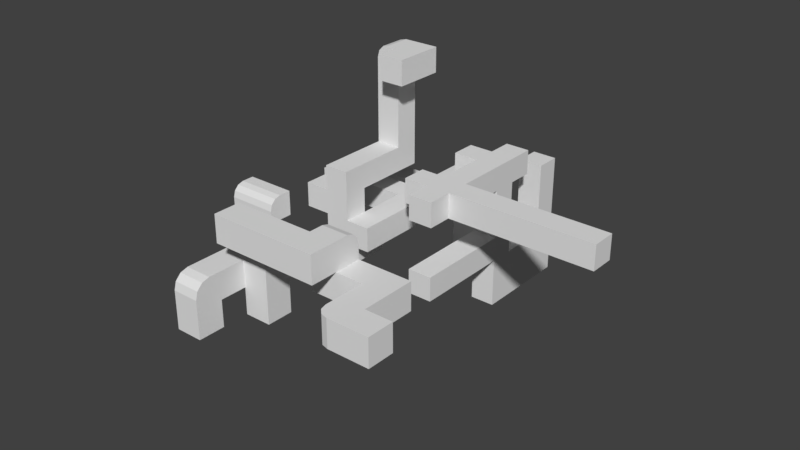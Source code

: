 # Source: level2.blend  (saved by Blender 2.79.0; exported with 4.5.12 LTS)
import bpy
from mathutils import Matrix  # noqa: F401  (used for matrix-valued properties, if any)

bpy.ops.wm.read_factory_settings(use_empty=True)
scene = bpy.context.scene
scene.name = 'Scene'

# ---- collections
col_collection_1 = bpy.data.collections.new('Collection 1'); scene.collection.children.link(col_collection_1)

# ---- materials (node trees are filled in below, after node groups)
mat_material = bpy.data.materials.new('Material')
mat_material.alpha_threshold = 0.0
mat_material.use_transparent_shadow = False
mat_material.roughness = 0.5
mat_material.line_color = (0.0, 0.0, 0.0, 1.0)

# ---- material node trees

# ---- world
world_world = bpy.data.worlds.new('World'); scene.world = world_world
world_world.color = (0.05088, 0.05088, 0.05088)
world_world.use_sun_shadow = False
world_world.sun_shadow_jitter_overblur = 0.0
world_world.cycles.sampling_method = 'MANUAL'

# ---- meshes
me_cube_010 = bpy.data.meshes.new('Cube.010')
me_cube_010.from_pydata([(-0.5, 0.5, 0.5), (0.5, 0.5, 0.5), (-0.5, 0.5, -0.5), (-0.5, -0.5, -0.5), (0.5, 0.5, -0.5), (0.5, -0.5, -0.5), (1.5, 0.5, 0.5), (1.5, -0.5, -0.5), (1.5, 0.5, -0.5), (-0.5, -0.5, -0.001699), (-0.5, 0.001699, 0.5), (-0.5, -0.4328, 0.2492), (-0.5, -0.2492, 0.4328), (0.5, -0.5, -0.001699), (0.5, 0.001699, 0.5), (0.5, -0.4328, 0.2492), (0.5, -0.2492, 0.4328), (1.5, 0.001699, 0.5), (1.5, -0.5, -0.001699), (1.5, -0.2492, 0.4328), (1.5, -0.4328, 0.2492)], [], [(1, 14, 17, 6), (13, 9, 3, 5), (2, 4, 5, 3), (0, 1, 4, 2), (1, 0, 10, 14), (4, 1, 6, 8), (5, 4, 8, 7), (13, 5, 7, 18), (6, 17, 19, 20, 18, 7, 8), (9, 13, 15, 11), (11, 15, 16, 12), (12, 16, 14, 10), (13, 18, 20, 15), (15, 20, 19, 16), (16, 19, 17, 14), (9, 11, 12, 10, 0, 2, 3)])
me_cube_010.use_remesh_preserve_volume = False
me_cube_010.use_remesh_preserve_attributes = False
me_cube_010.use_mirror_vertex_groups = False
me_cube_010.update()
me_cube_006 = bpy.data.meshes.new('Cube.006')
me_cube_006.from_pydata([(-0.5, -0.5, -0.5), (-0.5, -0.5, 0.5), (-0.5, 1.5, -0.5), (-0.5, 1.5, 0.5), (0.5, -0.5, -0.5), (0.5, -0.5, 0.5), (0.5, 1.5, -0.5), (0.5, 1.5, 0.5), (-0.5, 2.5, 0.5), (-0.5, 2.5, -0.5), (0.5, 2.5, -0.5), (0.5, 2.5, 0.5), (-3.5, 1.5, 0.5), (-3.5, 1.5, -0.5), (-3.5, 2.5, 0.5), (-3.5, 2.5, -0.5), (-4.5, 1.5, 0.5), (-4.5, 1.5, -0.5), (-4.5, 2.5, 0.5), (-4.5, 2.5, -0.5), (-3.5, 4.5, 0.5), (-3.5, 4.5, -0.5), (-4.5, 4.5, 0.5), (-4.5, 4.5, -0.5), (-3.5, 5.5, 0.5), (-3.5, 5.5, -0.5), (-4.5, 5.5, 0.5), (-4.5, 5.5, -0.5), (-4.5, 4.5, -1.5), (-3.5, 4.5, -1.5), (-4.5, 5.5, -1.5), (-3.5, 5.5, -1.5), (-2.5, 5.5, -0.5), (-2.5, 4.5, -0.5), (-2.5, 5.5, -1.5), (-2.5, 4.5, -1.5), (-0.5, 4.5, 0.5), (-0.5, 4.5, -0.5), (0.5, 4.5, -0.5), (0.5, 4.5, 0.5), (-0.5, 5.5, 0.5), (-0.5, 5.5, -0.5), (0.5, 5.5, -0.5), (0.5, 5.5, 0.5), (1.5, 4.5, 0.5), (1.5, 4.5, -0.5), (1.5, 5.5, 0.5), (1.5, 5.5, -0.5)], [], [(0, 1, 3, 2), (3, 7, 11, 8), (6, 7, 5, 4), (4, 5, 1, 0), (2, 6, 4, 0), (7, 3, 1, 5), (8, 11, 39, 36), (2, 3, 12, 13), (7, 6, 10, 11), (6, 2, 9, 10), (15, 13, 17, 19), (8, 9, 15, 14), (3, 8, 14, 12), (9, 2, 13, 15), (17, 16, 18, 19), (18, 14, 20, 22), (12, 14, 18, 16), (13, 12, 16, 17), (21, 23, 28, 29), (14, 15, 21, 20), (15, 19, 23, 21), (19, 18, 22, 23), (24, 25, 27, 26), (20, 21, 25, 24), (22, 20, 24, 26), (23, 22, 26, 27), (29, 28, 30, 31), (25, 21, 33, 32), (23, 27, 30, 28), (27, 25, 31, 30), (32, 33, 35, 34), (31, 25, 32, 34), (21, 29, 35, 33), (29, 31, 34, 35), (9, 8, 36, 37), (11, 10, 38, 39), (10, 9, 37, 38), (36, 39, 43, 40), (41, 40, 43, 42), (37, 36, 40, 41), (38, 42, 47, 45), (38, 37, 41, 42), (44, 45, 47, 46), (42, 43, 46, 47), (39, 38, 45, 44), (43, 39, 44, 46)])
me_cube_006.use_remesh_preserve_volume = False
me_cube_006.use_remesh_preserve_attributes = False
me_cube_006.use_mirror_vertex_groups = False
me_cube_006.update()
me_cube_008 = bpy.data.meshes.new('Cube.008')
me_cube_008.from_pydata([(-0.5, -0.5, -0.5), (-0.5, -0.5, 0.5), (-0.5, 0.5, -0.5), (-0.5, 0.5, 0.5), (0.5, -0.5, -0.5), (0.5, -0.5, 0.5), (0.5, 0.5, -0.5), (0.5, 0.5, 0.5), (-0.5, 1.5, 0.5), (-0.5, 1.5, -0.5), (0.5, 1.5, -0.5), (0.5, 1.5, 0.5), (0.5, 1.5, 3.5), (-0.5, 1.5, 3.5), (0.5, 0.5, 3.5), (-0.5, 0.5, 3.5), (1.5, -0.5, 3.5), (1.5, -0.5, 4.5), (0.5, -0.5, 3.5), (0.5, -0.5, 4.5), (0.5, 1.5, 4.5), (0.5, 0.5, 4.5), (1.5, 0.5, 3.5), (1.5, 1.5, 3.5), (1.5, 0.5, 4.5), (1.5, 1.5, 4.5), (0.05211, 0.5, 4.5), (-0.5, 0.5, 3.948), (-0.2239, 0.5, 4.426), (-0.426, 0.5, 4.224), (-0.5, 1.5, 3.948), (0.05211, 1.5, 4.5), (-0.426, 1.5, 4.224), (-0.2239, 1.5, 4.426)], [], [(0, 1, 3, 2), (11, 8, 13, 12), (21, 14, 18, 19), (4, 5, 1, 0), (2, 6, 4, 0), (7, 3, 1, 5), (9, 8, 11, 10), (7, 11, 12, 14), (7, 6, 10, 11), (6, 2, 9, 10), (26, 21, 20, 31), (3, 7, 14, 15), (8, 3, 15, 13), (22, 24, 17, 16), (2, 3, 8, 9), (14, 22, 16, 18), (19, 18, 16, 17), (6, 7, 5, 4), (14, 12, 23, 22), (15, 14, 21, 26, 28, 29, 27), (12, 13, 30, 32, 33, 31, 20), (22, 23, 25, 24), (12, 20, 25, 23), (20, 21, 24, 25), (24, 21, 19, 17), (30, 27, 29, 32), (32, 29, 28, 33), (33, 28, 26, 31), (13, 15, 27, 30)])
me_cube_008.use_remesh_preserve_volume = False
me_cube_008.use_remesh_preserve_attributes = False
me_cube_008.use_mirror_vertex_groups = False
me_cube_008.update()
me_cube_004 = bpy.data.meshes.new('Cube.004')
me_cube_004.from_pydata([(-0.5, -0.5, 0.5), (-0.5, -0.5, 1.5), (-0.5, 0.5, 0.5), (0.5, -0.5, 0.5), (0.5, -0.5, 1.5), (0.5, 0.5, 0.5), (-0.5, 0.03207, 1.5), (-0.5, 0.5, 1.032), (-0.5, 0.266, 1.437), (-0.5, 0.4373, 1.266), (0.5, 0.5, 1.032), (0.5, 0.03207, 1.5), (0.5, 0.4373, 1.266), (0.5, 0.266, 1.437), (-0.5, 0.5, -0.5), (-0.5, -0.5, -0.5), (0.5, 0.5, -0.5), (0.5, -0.5, -0.5), (1.5, -1.5, -0.5), (1.5, -1.5, 0.5), (2.5, -2.5, -0.5), (2.5, -2.5, 0.5), (2.5, -1.5, -0.5), (2.5, -1.5, 0.5), (1.993, -2.5, -0.5), (1.5, -2.007, -0.5), (1.746, -2.434, -0.5), (1.566, -2.254, -0.5), (1.5, -2.007, 0.5), (1.993, -2.5, 0.5), (1.566, -2.254, 0.5), (1.746, -2.434, 0.5), (1.5, -0.5, 0.5), (1.5, -0.5, -0.5), (2.5, -0.5, -0.5), (2.5, -0.5, 0.5), (1.5, 0.5, 0.5), (1.5, 0.5, -0.5), (2.5, 0.5, -0.5), (2.5, 0.5, 0.5), (-0.5, -1.5, 0.5), (-0.5, -1.5, 1.5), (0.5, -1.5, 1.5), (0.5, -1.5, 0.5), (-3.5, -0.5, 0.5), (-3.5, -0.5, 1.5), (-3.5, -1.5, 0.5), (-3.5, -1.5, 1.5), (3.5, -1.5, 0.5), (3.5, -1.5, -0.5), (3.5, -2.5, -0.5), (3.5, -2.5, 0.5)], [], [(2, 7, 10, 5), (5, 10, 12, 13, 11, 4, 3), (0, 3, 43, 40), (0, 2, 14, 15), (0, 1, 6, 8, 9, 7, 2), (6, 11, 13, 8), (8, 13, 12, 9), (9, 12, 10, 7), (11, 6, 1, 4), (14, 16, 17, 15), (3, 0, 15, 17), (2, 5, 16, 14), (20, 21, 29, 24), (19, 23, 35, 32), (21, 20, 50, 51), (23, 19, 28, 30, 31, 29, 21), (25, 28, 19, 18), (24, 29, 31, 26), (26, 31, 30, 27), (27, 30, 28, 25), (18, 22, 20, 24, 26, 27, 25), (32, 35, 39, 36), (18, 19, 32, 33), (23, 22, 34, 35), (18, 33, 34, 22), (37, 36, 39, 38), (36, 37, 16, 5), (35, 34, 38, 39), (34, 33, 37, 38), (32, 36, 5, 3), (33, 32, 3, 17), (37, 33, 17, 16), (40, 43, 42, 41), (1, 0, 44, 45), (4, 1, 41, 42), (3, 4, 42, 43), (45, 44, 46, 47), (41, 1, 45, 47), (40, 41, 47, 46), (0, 40, 46, 44), (49, 48, 51, 50), (20, 22, 49, 50), (23, 21, 51, 48), (22, 23, 48, 49)])
me_cube_004.use_remesh_preserve_volume = False
me_cube_004.use_remesh_preserve_attributes = False
me_cube_004.use_mirror_vertex_groups = False
me_cube_004.update()
me_cube_002 = bpy.data.meshes.new('Cube.002')
me_cube_002.from_pydata([(-0.5, -0.5, -0.5), (-0.5, -0.5, 0.5), (0.5, -0.5, -0.5), (0.5, -0.5, 0.5), (0.5, 0.5, -0.5), (0.5, 0.5, 0.5), (-0.5, 0.1159, -0.5), (-0.1159, 0.5, -0.5), (-0.3875, 0.3875, -0.5), (-0.1159, 0.5, 0.5), (-0.5, 0.1159, 0.5), (-0.3875, 0.3875, 0.5), (1.5, 0.5, 0.5), (1.5, 0.5, -0.5), (1.5, -0.5, -0.5), (1.5, -0.5, 0.5), (-0.5, -1.5, -0.5), (-0.5, -1.5, 0.5), (0.5, -1.5, 0.5), (0.5, -1.5, -0.5), (-0.5, -2.5, -0.5), (0.5, -2.5, -0.5), (-0.5, -1.5, -1.5), (0.5, -1.5, -1.5), (-0.5, -2.5, -1.5), (0.5, -2.5, -1.5), (0.5, -0.5, -1.5), (0.5, 0.5, -1.5), (1.5, -0.5, -1.5), (1.5, 0.5, -1.5), (-0.5, -2.5, -0.08485), (-0.5, -1.915, 0.5), (-0.5, -2.422, 0.2076), (-0.5, -2.208, 0.4216), (0.5, -1.915, 0.5), (0.5, -2.5, -0.08485), (0.5, -2.208, 0.4216), (0.5, -2.422, 0.2076)], [], [(7, 9, 5, 4), (5, 9, 11, 10, 1, 3), (4, 5, 12, 13), (2, 3, 18, 19), (0, 1, 10, 6), (9, 7, 8, 11), (11, 8, 6, 10), (6, 8, 7, 4, 2, 0), (13, 12, 15, 14), (3, 2, 14, 15), (4, 13, 29, 27), (5, 3, 15, 12), (16, 19, 23, 22), (1, 0, 16, 17), (0, 2, 19, 16), (3, 1, 17, 18), (18, 17, 31, 34), (21, 35, 30, 20), (19, 18, 34, 36, 37, 35, 21), (22, 23, 25, 24), (20, 16, 22, 24), (19, 21, 25, 23), (21, 20, 24, 25), (26, 27, 29, 28), (13, 14, 28, 29), (2, 4, 27, 26), (14, 2, 26, 28), (34, 31, 33, 36), (36, 33, 32, 37), (37, 32, 30, 35), (17, 16, 20, 30, 32, 33, 31)])
me_cube_002.use_remesh_preserve_volume = False
me_cube_002.use_remesh_preserve_attributes = False
me_cube_002.use_mirror_vertex_groups = False
me_cube_002.update()
me_cube_001 = bpy.data.meshes.new('Cube.001')
me_cube_001.from_pydata([(-0.5, -1.5, -0.5), (-0.5, -1.5, 0.5), (-0.5, -0.5, -0.5), (-0.5, -0.5, 0.5), (0.5, -1.5, -0.5), (0.5, -1.5, 0.5), (0.5, -0.5, -0.5), (0.5, -0.5, 0.5), (-0.5, -1.5, 1.5), (-0.5, -0.5, 1.5), (0.5, -0.5, 1.5), (0.5, -1.5, 1.5), (-0.5, 0.5, 0.5), (-0.5, 0.5, -0.5), (0.5, 0.5, -0.5), (0.5, 0.5, 0.5), (-0.5, -1.5, 2.5), (-0.5, -0.5, 2.5), (0.5, -0.5, 2.5), (0.5, -1.5, 2.5), (-0.5, -1.5, 3.5), (-0.5, -0.5, 3.5), (0.5, -0.5, 3.5), (0.5, -1.5, 3.5), (-0.5, 0.5, 2.5), (0.5, 0.5, 2.5), (-0.5, 0.5, 3.5), (0.5, 0.5, 3.5), (-1.5, -1.5, 1.5), (-1.5, -0.5, 1.5), (-1.5, -1.5, 2.5), (-1.5, -0.5, 2.5), (1.5, -0.5, 0.5), (1.5, -1.5, 0.5), (1.5, -0.5, 1.5), (1.5, -1.5, 1.5)], [], [(0, 1, 3, 2), (2, 3, 12, 13), (6, 7, 5, 4), (4, 5, 1, 0), (2, 6, 4, 0), (7, 10, 34, 32), (11, 10, 18, 19), (3, 1, 8, 9), (1, 5, 11, 8), (7, 3, 9, 10), (13, 12, 15, 14), (7, 6, 14, 15), (6, 2, 13, 14), (3, 7, 15, 12), (16, 19, 23, 20), (9, 8, 28, 29), (8, 11, 19, 16), (10, 9, 17, 18), (22, 21, 20, 23), (17, 21, 26, 24), (19, 18, 22, 23), (17, 16, 20, 21), (25, 24, 26, 27), (18, 17, 24, 25), (22, 18, 25, 27), (21, 22, 27, 26), (29, 28, 30, 31), (8, 16, 30, 28), (16, 17, 31, 30), (17, 9, 29, 31), (33, 32, 34, 35), (10, 11, 35, 34), (5, 7, 32, 33), (11, 5, 33, 35)])
me_cube_001.use_remesh_preserve_volume = False
me_cube_001.use_remesh_preserve_attributes = False
me_cube_001.use_mirror_vertex_groups = False
me_cube_001.update()
me_cube = bpy.data.meshes.new('Cube')
me_cube.from_pydata([(-0.5, 1.5, -0.5), (0.5, 0.5, 0.5), (-0.5, 1.5, 0.5), (0.5, 0.5, -0.5), (0.5, 1.5, -0.5), (-0.5, 0.5, 0.5), (0.5, 1.5, 0.5), (-0.5, 0.5, -0.5), (-0.5, 2.5, -0.5), (-0.5, 2.5, 0.5), (0.5, 2.5, -0.5), (0.5, 2.5, 0.5), (-0.5, 3.5, -0.5), (-0.5, 3.5, 0.5), (0.5, 2.5, 2.5), (-0.5, 2.5, 2.5), (0.5, 3.5, 2.5), (-0.5, 3.5, 2.5), (-0.5, 5.5, -0.5), (-0.5, 5.5, 0.5), (0.5, -1.5, -0.5), (-0.5, -1.5, -0.5), (-0.5, -1.5, 0.5), (0.5, -1.5, 0.5), (0.5, 2.5, 3.5), (-0.5, 2.5, 3.5), (0.5, 3.5, 3.5), (-0.5, 3.5, 3.5), (0.5, 0.5, 2.5), (-0.5, 0.5, 2.5), (0.5, 0.5, 3.5), (-0.5, 0.5, 3.5), (0.5, 3.5, -0.5), (0.5, 5.5, -0.5), (0.5, 5.5, 0.5), (0.5, 3.5, 0.5), (0.5, -0.5, 2.5), (-0.5, -0.5, 2.5), (0.5, -0.5, 3.5), (-0.5, -0.5, 3.5), (0.5, -1.5, 2.5), (-0.5, -1.5, 2.5), (0.5, -1.5, 3.5), (-0.5, -1.5, 3.5), (6.5, 0.5, 3.5), (6.5, 0.5, 2.5), (6.5, -0.5, 3.5), (6.5, -0.5, 2.5), (-0.5, 5.5, -1.5), (-0.5, 3.5, -1.5), (0.5, 2.5, -1.5), (-0.5, 2.5, -1.5), (0.5, 3.5, -2.5), (-0.5, 3.5, -2.5), (0.5, 5.5, -1.5), (0.5, 3.5, -1.5), (-0.5, 5.5, 2.5), (0.5, 5.5, 2.5), (-0.5, 5.5, -2.5), (0.5, 5.5, -2.5), (0.5, 2.5, -2.5), (-0.5, 2.5, -2.5), (-0.5, 6.5, -2.5), (0.5, 6.5, -1.5), (-0.5, 6.5, -1.5), (0.5, 6.5, 0.5), (0.5, 6.5, -0.5), (-0.5, 6.5, 0.5), (-0.5, 6.5, -0.5), (0.5, 6.5, -2.5), (-1.5, 5.5, -0.5), (-1.5, 3.5, -0.5), (-1.5, 5.5, -1.5), (-1.5, 3.5, -1.5), (-1.5, 2.5, -0.5), (-1.5, 2.5, 0.5), (-1.5, 3.5, 0.5), (-1.5, 2.5, 2.5), (-1.5, 3.5, 2.5), (-1.5, 2.5, 3.5), (-1.5, 3.5, 3.5), (-0.5, 4.5, 3.5), (0.5, 4.5, 3.5), (-0.5, 6.5, 2.5), (0.5, 6.5, 2.5), (0.5, 4.5, 2.5), (-0.5, 4.5, 2.5), (-1.5, 2.5, -1.5), (-1.5, 0.5, 2.5), (-1.5, 0.5, 3.5), (-1.5, -0.5, 2.5), (-1.5, -0.5, 3.5)], [], [(1, 5, 22, 23), (0, 4, 3, 7), (2, 0, 7, 5), (4, 0, 8, 10), (2, 6, 11, 9), (48, 18, 68, 64), (6, 4, 10, 11), (18, 12, 32, 33), (13, 12, 71, 76), (14, 16, 26, 24), (9, 11, 14, 15), (15, 25, 79, 77), (4, 6, 1, 3), (6, 2, 5, 1), (3, 1, 23, 20), (7, 3, 20, 21), (22, 21, 20, 23), (17, 13, 76, 78), (15, 14, 28, 29), (38, 36, 47, 46), (24, 25, 31, 30), (25, 15, 29, 31), (14, 24, 30, 28), (18, 33, 34, 19), (11, 10, 32, 35), (16, 14, 11, 35), (34, 33, 66, 65), (33, 32, 55, 54), (32, 10, 50, 55), (36, 38, 42, 40), (29, 28, 36, 37), (37, 39, 91, 90), (30, 31, 39, 38), (41, 40, 42, 43), (37, 36, 40, 41), (39, 37, 41, 43), (38, 39, 43, 42), (18, 19, 67, 68), (28, 30, 44, 45), (36, 28, 45, 47), (38, 46, 44, 30), (5, 7, 21, 22), (45, 44, 46, 47), (10, 8, 51, 50), (58, 59, 52, 53), (55, 50, 60, 52), (51, 49, 53, 61), (60, 61, 53, 52), (18, 48, 72, 70), (33, 54, 63, 66), (16, 35, 13, 17), (57, 34, 65, 84), (54, 59, 69, 63), (50, 51, 61, 60), (49, 48, 58, 53), (54, 55, 52, 59), (58, 48, 64, 62), (59, 58, 62, 69), (0, 2, 9, 8), (64, 63, 69, 62), (68, 66, 63, 64), (67, 65, 66, 68), (12, 18, 70, 71), (48, 49, 73, 72), (74, 75, 76, 71), (76, 75, 77, 78), (78, 77, 79, 80), (9, 15, 77, 75), (27, 17, 78, 80), (8, 9, 75, 74), (25, 27, 80, 79), (71, 70, 72, 73), (13, 35, 32, 12), (34, 57, 56, 19), (65, 67, 83, 84), (56, 57, 84, 83), (19, 56, 83, 67), (24, 26, 27, 25), (27, 26, 82, 81), (85, 86, 81, 82), (16, 17, 86, 85), (17, 27, 81, 86), (26, 16, 85, 82), (74, 71, 73, 87), (49, 51, 87, 73), (51, 8, 74, 87), (89, 88, 90, 91), (31, 29, 88, 89), (29, 37, 90, 88), (39, 31, 89, 91)])
me_cube.materials.append(mat_material)
me_cube.use_remesh_preserve_volume = False
me_cube.use_remesh_preserve_attributes = False
me_cube.use_mirror_vertex_groups = False
me_cube.update()

# ---- objects
ob_cube_005 = bpy.data.objects.new('Cube.005', me_cube_010)
ob_cube_003 = bpy.data.objects.new('Cube.003', me_cube_006)
ob_end = bpy.data.objects.new('end', None)
ob_cube_007 = bpy.data.objects.new('Cube.007', me_cube_008)
ob_cube_004 = bpy.data.objects.new('Cube.004', me_cube_004)
ob_cube_002 = bpy.data.objects.new('Cube.002', me_cube_002)
ob_cube_001 = bpy.data.objects.new('Cube.001', me_cube_001)
ob_start = bpy.data.objects.new('start', None)
ob_cube = bpy.data.objects.new('Cube', me_cube)

# ---- transforms, parenting, visibility, modifiers, constraints
ob_cube_005.location = (-7.0, -3.0, 2.0)
ob_cube_005.lineart.crease_threshold = 0.0
ob_cube_003.location = (-3.0, 0.0, 1.0)
ob_cube_003.lineart.crease_threshold = 0.0
ob_end.location = (0.0, 3.0, 4.0)
ob_end.empty_display_type = 'SPHERE'
ob_end.empty_display_size = 0.4
ob_end.empty_image_offset = (0.0, 0.0)
ob_end.lineart.crease_threshold = 0.0
ob_cube_007.location = (-4.0, 1.0, 3.0)
ob_cube_007.lineart.crease_threshold = 0.0
ob_cube_004.location = (2.0, -8.0, 4.0)
ob_cube_004.lineart.crease_threshold = 0.0
ob_cube_002.location = (-2.0, -8.0, 3.0)
ob_cube_002.lineart.crease_threshold = 0.0
ob_cube_001.location = (-4.0, 0.0, 0.0)
ob_cube_001.lineart.crease_threshold = 0.0
ob_start.location = (0.0, 0.0, 1.0)
ob_start.empty_display_type = 'SPHERE'
ob_start.empty_display_size = 0.4
ob_start.empty_image_offset = (0.0, 0.0)
ob_start.lineart.crease_threshold = 0.0
ob_cube.location = (0.0, 0.0, 0.0)
ob_cube.lock_rotations_4d = False
ob_cube.empty_display_type = 'ARROWS'
ob_cube.lineart.crease_threshold = 0.0

# ---- collection membership
col_collection_1.objects.link(ob_cube_005)
col_collection_1.objects.link(ob_cube_003)
col_collection_1.objects.link(ob_end)
col_collection_1.objects.link(ob_cube_007)
col_collection_1.objects.link(ob_cube_004)
col_collection_1.objects.link(ob_cube_002)
col_collection_1.objects.link(ob_cube_001)
col_collection_1.objects.link(ob_start)
col_collection_1.objects.link(ob_cube)

# ---- scene / render settings (as saved in the file)
scene.frame_start = 1; scene.frame_end = 250; scene.frame_set(0)
scene.render.engine = 'BLENDER_EEVEE_NEXT'
scene.render.resolution_percentage = 50
scene.render.dither_intensity = 0.0
scene.cycles.use_denoising = False
scene.cycles.samples = 128
scene.cycles.sampling_pattern = 'TABULATED_SOBOL'
scene.cycles.use_adaptive_sampling = False
scene.cycles.use_light_tree = False
scene.cycles.blur_glossy = 0.0
scene.cycles.sample_clamp_indirect = 0.0
scene.view_settings.view_transform = 'Standard'
bpy.context.view_layer.update()

# ---- added for rendering (the .blend has no active camera and no usable light): camera, sun
cam_auto = bpy.data.cameras.new('AutoCamera')
cam_auto.lens = 50.0
cam_auto.sensor_width = 36.0
cam_auto.clip_end = 1000.0
ob_auto_camera = bpy.data.objects.new('AutoCamera', cam_auto)
scene.collection.objects.link(ob_auto_camera)
ob_auto_camera.location = (21.8782, -28.8538, 20.4026)
ob_auto_camera.rotation_euler = (1.09748, -7.21219e-08, 0.694738)
scene.camera = ob_auto_camera
light_auto_sun = bpy.data.lights.new('AutoSun', 'SUN')
light_auto_sun.energy = 3.0
light_auto_sun.angle = 0.0523599
ob_auto_sun = bpy.data.objects.new('AutoSun', light_auto_sun)
scene.collection.objects.link(ob_auto_sun)
ob_auto_sun.rotation_euler = (0.872665, 0.174533, 0.523599)
bpy.context.view_layer.update()
